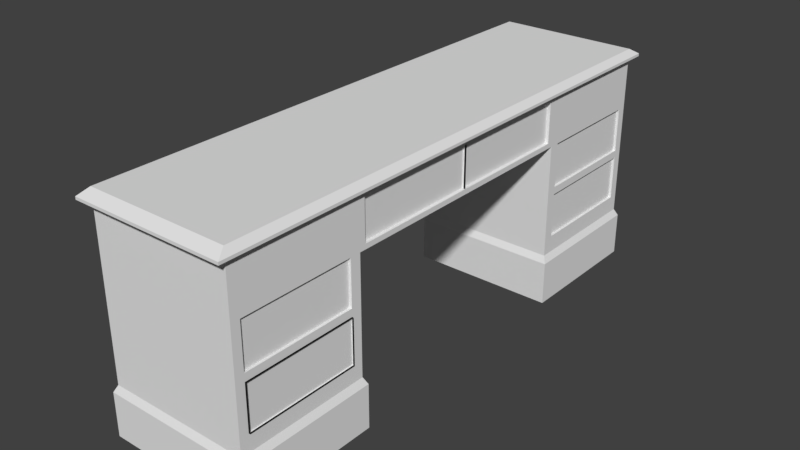 # Source: desk_-_texture_medium.blend  (saved by Blender 2.79.0; exported with 4.5.12 LTS)
import bpy
from mathutils import Matrix  # noqa: F401  (used for matrix-valued properties, if any)

bpy.ops.wm.read_factory_settings(use_empty=True)
scene = bpy.context.scene
scene.name = 'Scene'

# ---- collections
col_collection_1 = bpy.data.collections.new('Collection 1'); scene.collection.children.link(col_collection_1)

# ---- materials (node trees are filled in below, after node groups)
mat_material = bpy.data.materials.new('Material')
mat_material.alpha_threshold = 0.0
mat_material.use_transparent_shadow = False
mat_material.roughness = 0.5
mat_material.line_color = (0.0, 0.0, 0.0, 1.0)

# ---- material node trees

# ---- world
world_world = bpy.data.worlds.new('World'); scene.world = world_world
world_world.color = (0.05088, 0.05088, 0.05088)
world_world.use_sun_shadow = False
world_world.sun_shadow_jitter_overblur = 0.0
world_world.cycles.sampling_method = 'MANUAL'

# ---- meshes
me_cube = bpy.data.meshes.new('Cube')
me_cube.from_pydata([(0.7913, 2.947, -0.3368), (-0.7913, 2.947, -0.3368), (0.7913, 2.947, 0.3368), (-0.7913, 2.947, 0.3368), (0.7913, 1.474, -0.3368), (1.587e-07, 2.947, -0.3368), (-0.7913, 1.474, -0.3368), (5.939e-08, 1.474, -0.3368), (1.611e-07, 2.983, -2.168), (-0.8302, 2.983, -2.168), (-0.8302, 1.437, -2.168), (0.8302, 2.983, -2.168), (0.8302, 1.437, -2.168), (5.695e-08, 1.437, -2.168), (0.8522, 3.061, 0.2686), (-0.8522, 3.061, 0.2686), (0.7913, 2.947, 0.2675), (-0.7913, 2.947, 0.2675), (0.8522, 3.061, 0.2381), (-0.8522, 3.061, 0.2381), (0.7913, 2.947, 0.2167), (-0.7913, 2.947, 0.2167), (5.695e-08, 1.437, -1.684), (0.8302, 1.437, -1.684), (0.8302, 2.983, -1.684), (1.611e-07, 2.983, -1.684), (-0.8302, 1.437, -1.684), (-0.8302, 2.983, -1.684), (0.7913, 1.474, -1.607), (1.587e-07, 2.947, -1.607), (5.939e-08, 1.474, -1.607), (0.7913, 2.947, -1.607), (-0.7913, 1.474, -1.607), (-0.7913, 2.947, -1.607), (0.7913, 2.947, 0.1713), (0.7913, 2.947, -0.2819), (0.7913, 1.406, 0.1713), (0.7913, 1.406, -0.2819), (0.7913, 1.406, 0.1713), (0.7913, 1.406, -0.2819), (0.7713, 1.406, 0.1713), (0.7713, 1.406, -0.2819), (0.7913, 1.592, -0.3368), (0.7913, 1.592, -1.607), (0.7913, 2.846, -1.607), (0.7913, 2.846, -0.3368), (0.7913, 1.592, -0.8342), (0.7913, 2.846, -0.8342), (0.7913, 1.592, -0.9183), (0.7913, 2.846, -0.9183), (0.7913, 1.592, -1.417), (0.7913, 2.846, -1.417), (0.7643, 2.846, -0.3368), (0.7643, 1.592, -0.3368), (0.7643, 1.592, -0.8342), (0.7643, 2.846, -0.8342), (0.7633, 1.592, -0.9183), (0.7633, 2.846, -0.9183), (0.7633, 1.592, -1.417), (0.7633, 2.846, -1.417), (0.7913, -2.947, -0.3368), (0.7913, 0.0, -0.3368), (-0.7913, 0.0, -0.3368), (-0.7913, -2.947, -0.3368), (0.7913, -2.947, 0.3368), (0.7913, 0.0, 0.3368), (-0.7913, 0.0, 0.3368), (-0.7913, -2.947, 0.3368), (0.7913, -1.474, -0.3368), (1.587e-07, -2.947, -0.3368), (-3.99e-08, 0.0, -0.3368), (-0.7913, -1.474, -0.3368), (5.939e-08, -1.474, -0.3368), (1.611e-07, -2.983, -2.168), (-0.8302, -2.983, -2.168), (-0.8302, -1.437, -2.168), (0.8302, -2.983, -2.168), (0.8302, -1.437, -2.168), (5.695e-08, -1.437, -2.168), (0.8522, -3.061, 0.2686), (0.8522, 0.0, 0.2686), (-0.8522, 0.0, 0.2686), (-0.8522, -3.061, 0.2686), (0.7913, -2.947, 0.2675), (0.7913, 0.0, 0.2675), (-0.7913, 0.0, 0.2675), (-0.7913, -2.947, 0.2675), (0.8522, -3.061, 0.2381), (0.8522, 0.0, 0.2381), (-0.8522, 0.0, 0.2381), (-0.8522, -3.061, 0.2381), (0.7913, -2.947, 0.2167), (0.7913, 0.0, 0.2167), (-0.7913, 0.0, 0.2167), (-0.7913, -2.947, 0.2167), (5.695e-08, -1.437, -1.684), (0.8302, -1.437, -1.684), (0.8302, -2.983, -1.684), (1.611e-07, -2.983, -1.684), (-0.8302, -1.437, -1.684), (-0.8302, -2.983, -1.684), (0.7913, -1.474, -1.607), (1.587e-07, -2.947, -1.607), (5.939e-08, -1.474, -1.607), (0.7913, -2.947, -1.607), (-0.7913, -1.474, -1.607), (-0.7913, -2.947, -1.607), (0.7913, -2.947, 0.1713), (0.7913, 0.0, 0.1713), (0.7913, -2.947, -0.2819), (0.7913, 0.0, -0.2819), (0.7913, -1.406, 0.1713), (0.7913, -1.406, -0.2819), (0.7913, 0.0, -0.2819), (0.7913, 0.0, 0.1713), (0.7913, -1.406, 0.1713), (0.7913, -1.406, -0.2819), (0.7713, 0.0, -0.2819), (0.7713, 0.0, 0.1713), (0.7713, -1.406, 0.1713), (0.7713, -1.406, -0.2819), (0.7913, -1.592, -0.3368), (0.7913, -1.592, -1.607), (0.7913, -2.846, -1.607), (0.7913, -2.846, -0.3368), (0.7913, -1.592, -0.8342), (0.7913, -2.846, -0.8342), (0.7913, -1.592, -0.9183), (0.7913, -2.846, -0.9183), (0.7913, -1.592, -1.417), (0.7913, -2.846, -1.417), (0.7643, -2.846, -0.3368), (0.7643, -1.592, -0.3368), (0.7643, -1.592, -0.8342), (0.7643, -2.846, -0.8342), (0.8071, -1.592, -0.9183), (0.8071, -2.846, -0.9183), (0.8071, -1.592, -1.417), (0.8071, -2.846, -1.417), (0.7798, -1.592, -0.9183), (0.7798, -2.846, -0.9183), (0.7798, -1.592, -1.417), (0.7798, -2.846, -1.417), (0.7547, 0.0, -0.2819), (0.7547, 0.0, 0.1713), (0.7547, 1.406, 0.1713), (0.7547, 1.406, -0.2819), (0.7547, -1.406, 0.1713), (0.7547, -1.406, -0.2819)], [], [(7, 70, 62, 6), (2, 3, 66, 65), (14, 2, 65, 80), (81, 66, 3, 15), (20, 34, 35, 0, 5, 1, 21), (25, 24, 11, 8), (23, 22, 13, 12), (4, 61, 70, 7), (8, 13, 10, 9), (11, 12, 13, 8), (22, 26, 10, 13), (26, 27, 9, 10), (27, 25, 8, 9), (24, 23, 12, 11), (2, 14, 15, 3), (89, 81, 15, 19), (18, 14, 80, 88), (80, 14, 16, 84), (15, 81, 85, 17), (15, 14, 16, 17), (20, 18, 88, 92), (93, 89, 19, 21), (14, 18, 19, 15), (62, 93, 21, 1, 6), (34, 20, 92, 108, 36), (18, 20, 21, 19), (31, 44, 43, 28, 23, 24), (33, 29, 25, 27), (32, 33, 27, 26), (30, 32, 26, 22), (28, 30, 22, 23), (29, 31, 24, 25), (5, 0, 31, 29), (4, 7, 30, 28), (7, 6, 32, 30), (6, 1, 33, 32), (1, 5, 29, 33), (42, 4, 28, 43, 50, 48, 46), (110, 37, 39, 113), (0, 35, 37, 110, 61, 4, 42, 45), (35, 34, 36, 37), (113, 39, 41, 117), (37, 36, 38, 39), (36, 108, 114, 38), (41, 40, 145, 146), (39, 38, 40, 41), (38, 114, 118, 40), (51, 50, 43, 44), (0, 45, 47, 49, 51, 44, 31), (46, 47, 55, 54), (47, 46, 48, 49), (51, 49, 57, 59), (52, 53, 54, 55), (42, 46, 54, 53), (45, 42, 53, 52), (47, 45, 52, 55), (57, 56, 58, 59), (49, 48, 56, 57), (50, 51, 59, 58), (48, 50, 58, 56), (72, 71, 62, 70), (64, 65, 66, 67), (79, 80, 65, 64), (80, 81, 66, 65), (81, 82, 67, 66), (91, 94, 63, 69, 60, 109, 107), (98, 73, 76, 97), (96, 77, 78, 95), (68, 72, 70, 61), (73, 74, 75, 78), (76, 73, 78, 77), (95, 78, 75, 99), (99, 75, 74, 100), (100, 74, 73, 98), (97, 76, 77, 96), (64, 67, 82, 79), (89, 90, 82, 81), (88, 89, 81, 80), (87, 88, 80, 79), (80, 84, 83, 79), (82, 86, 85, 81), (82, 86, 83, 79), (91, 92, 88, 87), (92, 93, 89, 88), (93, 94, 90, 89), (79, 82, 90, 87), (62, 71, 63, 94, 93), (61, 70, 62, 93, 92, 108, 110), (107, 111, 108, 92, 91), (87, 90, 94, 91), (104, 97, 96, 101, 122, 123), (106, 100, 98, 102), (105, 99, 100, 106), (103, 95, 99, 105), (101, 96, 95, 103), (102, 98, 97, 104), (69, 102, 104, 60), (68, 101, 103, 72), (72, 103, 105, 71), (71, 105, 106, 63), (63, 106, 102, 69), (121, 125, 127, 129, 122, 101, 68), (110, 113, 116, 112), (60, 124, 121, 68, 61, 110, 112, 109), (109, 112, 111, 107), (113, 117, 120, 116), (108, 114, 113, 110), (112, 116, 115, 111), (111, 115, 114, 108), (119, 120, 148, 147), (114, 118, 117, 113), (116, 120, 119, 115), (115, 119, 118, 114), (130, 123, 122, 129), (60, 104, 123, 130, 128, 126, 124), (125, 133, 134, 126), (126, 128, 127, 125), (130, 138, 136, 128), (131, 134, 133, 132), (121, 132, 133, 125), (124, 131, 132, 121), (126, 134, 131, 124), (138, 137, 141, 142), (128, 136, 135, 127), (129, 137, 138, 130), (127, 135, 137, 129), (140, 142, 141, 139), (137, 135, 139, 141), (136, 138, 142, 140), (135, 136, 140, 139), (146, 145, 144, 143), (148, 143, 144, 147), (40, 118, 144, 145), (118, 119, 147, 144), (120, 117, 143, 148), (117, 41, 146, 143)])
_uv = me_cube.uv_layers.new(name='UVMap')
_uv.uv.foreach_set('vector', [0.7076, 0.4429, 0.5533, 0.2899, 0.6313, 0.1579, 0.7675, 0.3413, 0.9801, 0.7395, 0.9778, 0.9203, 0.7431, 0.9297, 0.7431, 0.721, 0.9909, 0.7293, 0.9801, 0.7395, 0.7431, 0.721, 0.7435, 0.7094, 0.7433, 0.9412, 0.7431, 0.9297, 0.9778, 0.9203, 0.9879, 0.9307, 0.8344, 0.6888, 0.8311, 0.6776, 0.8203, 0.6147, 0.8157, 0.6023, 0.8481, 0.5525, 0.8546, 0.4842, 0.9132, 0.4689, 0.8048, 0.5257, 0.7919, 0.5361, 0.7898, 0.5235, 0.7972, 0.5161, 0.7687, 0.5046, 0.7762, 0.4844, 0.7829, 0.4957, 0.7783, 0.5052, 0.7031, 0.5792, 0.4963, 0.4587, 0.5533, 0.2899, 0.7076, 0.4429, 0.7972, 0.5161, 0.7829, 0.4957, 0.7921, 0.4909, 0.8002, 0.506, 0.7898, 0.5235, 0.7783, 0.5052, 0.7829, 0.4957, 0.7972, 0.5161, 0.7762, 0.4844, 0.7923, 0.4804, 0.7921, 0.4909, 0.7829, 0.4957, 0.7923, 0.4804, 0.8064, 0.5031, 0.8002, 0.506, 0.7921, 0.4909, 0.8064, 0.5031, 0.8048, 0.5257, 0.7972, 0.5161, 0.8002, 0.506, 0.7919, 0.5361, 0.7687, 0.5046, 0.7783, 0.5052, 0.7898, 0.5235, 0.9801, 0.7395, 0.9909, 0.7293, 0.9879, 0.9307, 0.9778, 0.9203, 0.6848, 0.07292, 0.6909, 0.06447, 0.9366, 0.4697, 0.9276, 0.4715, 0.8452, 0.7022, 0.8468, 0.709, 0.5135, 0.6837, 0.5138, 0.675, 0.2473, 0.9168, 0.4944, 0.9168, 0.4853, 0.9094, 0.2473, 0.9094, 0.4944, 0.7094, 0.2473, 0.7094, 0.2473, 0.7168, 0.4853, 0.7168, 0.4944, 0.7094, 0.4944, 0.9168, 0.4853, 0.9094, 0.4853, 0.7168, 0.8344, 0.6888, 0.8452, 0.7022, 0.5138, 0.675, 0.5141, 0.6664, 0.6802, 0.07931, 0.6848, 0.07292, 0.9276, 0.4715, 0.9132, 0.4689, 0.8468, 0.709, 0.8452, 0.7022, 0.9276, 0.4715, 0.9366, 0.4697, 0.6313, 0.1579, 0.6802, 0.07931, 0.9132, 0.4689, 0.8546, 0.4842, 0.7675, 0.3413, 0.8311, 0.6776, 0.8344, 0.6888, 0.5141, 0.6664, 0.5083, 0.6626, 0.6651, 0.666, 0.8452, 0.7022, 0.8344, 0.6888, 0.9132, 0.4689, 0.9276, 0.4715, 0.7925, 0.5383, 0.7904, 0.5365, 0.7669, 0.5064, 0.7657, 0.5021, 0.7687, 0.5046, 0.7919, 0.5361, 0.808, 0.5027, 0.8063, 0.5275, 0.8048, 0.5257, 0.8064, 0.5031, 0.7925, 0.4787, 0.808, 0.5027, 0.8064, 0.5031, 0.7923, 0.4804, 0.7746, 0.4831, 0.7925, 0.4787, 0.7923, 0.4804, 0.7762, 0.4844, 0.7657, 0.5021, 0.7746, 0.4831, 0.7762, 0.4844, 0.7687, 0.5046, 0.8063, 0.5275, 0.7925, 0.5383, 0.7919, 0.5361, 0.8048, 0.5257, 0.8481, 0.5525, 0.8157, 0.6023, 0.7925, 0.5383, 0.8063, 0.5275, 0.7031, 0.5792, 0.7076, 0.4429, 0.7746, 0.4831, 0.7657, 0.5021, 0.7076, 0.4429, 0.7675, 0.3413, 0.7925, 0.4787, 0.7746, 0.4831, 0.7675, 0.3413, 0.8546, 0.4842, 0.808, 0.5027, 0.7925, 0.4787, 0.8546, 0.4842, 0.8481, 0.5525, 0.8063, 0.5275, 0.808, 0.5027, 0.7081, 0.5894, 0.7031, 0.5792, 0.7657, 0.5021, 0.7669, 0.5064, 0.7591, 0.5105, 0.7176, 0.5612, 0.7195, 0.5602, 0.4936, 0.471, 0.6841, 0.5827, 0.6818, 0.5806, 0.4923, 0.4783, 0.8157, 0.6023, 0.8203, 0.6147, 0.6841, 0.5827, 0.4936, 0.471, 0.4963, 0.4587, 0.7031, 0.5792, 0.7081, 0.5894, 0.8083, 0.6099, 0.8203, 0.6147, 0.8311, 0.6776, 0.6651, 0.666, 0.6841, 0.5827, 0.4923, 0.4783, 0.6818, 0.5806, 0.6777, 0.5789, 0.4908, 0.4867, 0.6841, 0.5827, 0.6651, 0.666, 0.6652, 0.6645, 0.6818, 0.5806, 0.6651, 0.666, 0.5083, 0.6626, 0.5023, 0.6603, 0.6652, 0.6645, 0.6777, 0.5789, 0.6641, 0.6619, 0.6629, 0.6595, 0.6741, 0.5772, 0.6818, 0.5806, 0.6652, 0.6645, 0.6641, 0.6619, 0.6777, 0.5789, 0.6652, 0.6645, 0.5023, 0.6603, 0.4963, 0.6576, 0.6641, 0.6619, 0.7896, 0.5422, 0.7591, 0.5105, 0.7669, 0.5064, 0.7904, 0.5365, 0.8157, 0.6023, 0.8083, 0.6099, 0.7959, 0.5715, 0.7958, 0.5698, 0.7896, 0.5422, 0.7904, 0.5365, 0.7925, 0.5383, 0.7195, 0.5602, 0.7959, 0.5715, 0.7936, 0.57, 0.7235, 0.5562, 0.7959, 0.5715, 0.7195, 0.5602, 0.7176, 0.5612, 0.7958, 0.5698, 0.7896, 0.5422, 0.7958, 0.5698, 0.7934, 0.5728, 0.789, 0.5398, 0.8033, 0.6106, 0.7113, 0.594, 0.7235, 0.5562, 0.7936, 0.57, 0.7081, 0.5894, 0.7195, 0.5602, 0.7235, 0.5562, 0.7113, 0.594, 0.8083, 0.6099, 0.7081, 0.5894, 0.7113, 0.594, 0.8033, 0.6106, 0.7959, 0.5715, 0.8083, 0.6099, 0.8033, 0.6106, 0.7936, 0.57, 0.7934, 0.5728, 0.7259, 0.5551, 0.755, 0.5154, 0.789, 0.5398, 0.7958, 0.5698, 0.7176, 0.5612, 0.7259, 0.5551, 0.7934, 0.5728, 0.7591, 0.5105, 0.7896, 0.5422, 0.789, 0.5398, 0.755, 0.5154, 0.7176, 0.5612, 0.7591, 0.5105, 0.755, 0.5154, 0.7259, 0.5551, 0.2619, 0.4123, 0.2062, 0.2915, 0.3732, 0.1156, 0.4405, 0.2695, 0.5055, 0.7314, 0.7427, 0.721, 0.7396, 0.9297, 0.5051, 0.9123, 0.4948, 0.7209, 0.7425, 0.7094, 0.7427, 0.721, 0.5055, 0.7314, 0.139, 0.9255, 0.0001722, 0.9255, 0.005134, 0.9171, 0.134, 0.9171, 0.7392, 0.9411, 0.4948, 0.9223, 0.5051, 0.9123, 0.7396, 0.9297, 0.096, 0.6858, 0.02694, 0.3957, 0.0938, 0.42, 0.09048, 0.5023, 0.1242, 0.584, 0.1179, 0.6, 0.1007, 0.6728, 0.1517, 0.4701, 0.1589, 0.466, 0.1638, 0.4731, 0.1588, 0.4807, 0.1851, 0.4656, 0.1765, 0.4637, 0.1739, 0.4552, 0.1804, 0.4483, 0.2671, 0.5617, 0.2619, 0.4123, 0.4405, 0.2695, 0.4889, 0.4531, 0.1589, 0.466, 0.1582, 0.4578, 0.1669, 0.4491, 0.1739, 0.4552, 0.1638, 0.4731, 0.1589, 0.466, 0.1739, 0.4552, 0.1765, 0.4637, 0.1804, 0.4483, 0.1739, 0.4552, 0.1669, 0.4491, 0.1679, 0.4414, 0.1679, 0.4414, 0.1669, 0.4491, 0.1582, 0.4578, 0.154, 0.4543, 0.154, 0.4543, 0.1582, 0.4578, 0.1589, 0.466, 0.1517, 0.4701, 0.1588, 0.4807, 0.1638, 0.4731, 0.1765, 0.4637, 0.1851, 0.4656, 0.5055, 0.7314, 0.5051, 0.9123, 0.4948, 0.9223, 0.4948, 0.7209, 0.3241, 0.01111, 0.01041, 0.396, 0.0001721, 0.3926, 0.3181, 0.0001721, 0.139, 0.9292, 0.0001721, 0.9292, 0.0001722, 0.9255, 0.139, 0.9255, 0.08181, 0.7008, 0.4839, 0.6812, 0.4841, 0.6918, 0.07939, 0.709, 0.2473, 0.9168, 0.2473, 0.9094, 0.009335, 0.9094, 0.0001724, 0.9168, 0.0001721, 0.7094, 0.009335, 0.7168, 0.2473, 0.7168, 0.2473, 0.7094, 0.0001721, 0.7094, 0.009335, 0.7168, 0.009335, 0.9094, 0.0001724, 0.9168, 0.096, 0.6858, 0.4837, 0.6708, 0.4839, 0.6812, 0.08181, 0.7008, 0.1341, 0.9327, 0.006822, 0.9328, 0.0001721, 0.9292, 0.139, 0.9292, 0.3285, 0.0193, 0.02694, 0.3957, 0.01041, 0.396, 0.3241, 0.01111, 0.07939, 0.709, 0.0001721, 0.3926, 0.01041, 0.396, 0.08181, 0.7008, 0.3732, 0.1156, 0.2062, 0.2915, 0.0938, 0.42, 0.02694, 0.3957, 0.3285, 0.0193, 0.1341, 0.9998, 0.07046, 0.9998, 0.006832, 0.9998, 0.006822, 0.9328, 0.1341, 0.9327, 0.1347, 0.9662, 0.1343, 0.9663, 0.1007, 0.6728, 0.301, 0.6668, 0.4878, 0.6651, 0.4837, 0.6708, 0.096, 0.6858, 0.08181, 0.7008, 0.01041, 0.396, 0.02694, 0.3957, 0.096, 0.6858, 0.1557, 0.4813, 0.1588, 0.4807, 0.1851, 0.4656, 0.1875, 0.4638, 0.1866, 0.468, 0.1551, 0.4822, 0.1529, 0.4544, 0.154, 0.4543, 0.1517, 0.4701, 0.15, 0.4716, 0.1679, 0.4407, 0.1679, 0.4414, 0.154, 0.4543, 0.1529, 0.4544, 0.1816, 0.4481, 0.1804, 0.4483, 0.1679, 0.4414, 0.1679, 0.4407, 0.1875, 0.4638, 0.1851, 0.4656, 0.1804, 0.4483, 0.1816, 0.4481, 0.15, 0.4716, 0.1517, 0.4701, 0.1588, 0.4807, 0.1557, 0.4813, 0.09048, 0.5023, 0.15, 0.4716, 0.1557, 0.4813, 0.1242, 0.584, 0.2671, 0.5617, 0.1875, 0.4638, 0.1816, 0.4481, 0.2619, 0.4123, 0.2619, 0.4123, 0.1816, 0.4481, 0.1679, 0.4407, 0.2062, 0.2915, 0.2062, 0.2915, 0.1679, 0.4407, 0.1529, 0.4544, 0.0938, 0.42, 0.0938, 0.42, 0.1529, 0.4544, 0.15, 0.4716, 0.09048, 0.5023, 0.2522, 0.5662, 0.2109, 0.4901, 0.2025, 0.482, 0.1922, 0.473, 0.1866, 0.468, 0.1875, 0.4638, 0.2671, 0.5617, 0.4903, 0.4675, 0.4905, 0.4766, 0.2882, 0.5647, 0.2852, 0.5656, 0.1242, 0.584, 0.1315, 0.5904, 0.2522, 0.5662, 0.2671, 0.5617, 0.4889, 0.4531, 0.4903, 0.4675, 0.2852, 0.5656, 0.1179, 0.6, 0.1179, 0.6, 0.2852, 0.5656, 0.301, 0.6668, 0.1007, 0.6728, 0.4905, 0.4766, 0.4908, 0.4867, 0.2931, 0.5645, 0.2882, 0.5647, 0.1347, 0.9662, 0.1347, 0.9663, 0.1343, 0.9663, 0.1343, 0.9663, 0.2852, 0.5656, 0.2882, 0.5647, 0.3019, 0.664, 0.301, 0.6668, 0.301, 0.6668, 0.3019, 0.664, 0.4921, 0.6615, 0.4878, 0.6651, 0.3043, 0.6599, 0.2931, 0.5645, 0.2981, 0.5643, 0.306, 0.6563, 0.1347, 0.9663, 0.1347, 0.9663, 0.1343, 0.9663, 0.1343, 0.9663, 0.2882, 0.5647, 0.2931, 0.5645, 0.3043, 0.6599, 0.3019, 0.664, 0.3019, 0.664, 0.3043, 0.6599, 0.4963, 0.6576, 0.4921, 0.6615, 0.1552, 0.4904, 0.1551, 0.4822, 0.1866, 0.468, 0.1922, 0.473, 0.1242, 0.584, 0.1557, 0.4813, 0.1551, 0.4822, 0.1552, 0.4904, 0.1433, 0.5308, 0.1402, 0.5378, 0.1315, 0.5904, 0.2109, 0.4901, 0.2138, 0.4956, 0.1387, 0.5404, 0.1402, 0.5378, 0.1402, 0.5378, 0.1433, 0.5308, 0.2025, 0.482, 0.2109, 0.4901, 0.1552, 0.4904, 0.1542, 0.4914, 0.1466, 0.5276, 0.1433, 0.5308, 0.1363, 0.5884, 0.1387, 0.5404, 0.2138, 0.4956, 0.2442, 0.5604, 0.2522, 0.5662, 0.2442, 0.5604, 0.2138, 0.4956, 0.2109, 0.4901, 0.1315, 0.5904, 0.1363, 0.5884, 0.2442, 0.5604, 0.2522, 0.5662, 0.1402, 0.5378, 0.1387, 0.5404, 0.1363, 0.5884, 0.1315, 0.5904, 0.1542, 0.4914, 0.1905, 0.4714, 0.1887, 0.4706, 0.1537, 0.4928, 0.1433, 0.5308, 0.1466, 0.5276, 0.202, 0.4857, 0.2025, 0.482, 0.1922, 0.473, 0.1905, 0.4714, 0.1542, 0.4914, 0.1552, 0.4904, 0.2025, 0.482, 0.202, 0.4857, 0.1905, 0.4714, 0.1922, 0.473, 0.1505, 0.5228, 0.1537, 0.4928, 0.1887, 0.4706, 0.2005, 0.4899, 0.1905, 0.4714, 0.202, 0.4857, 0.2005, 0.4899, 0.1887, 0.4706, 0.1466, 0.5276, 0.1542, 0.4914, 0.1537, 0.4928, 0.1505, 0.5228, 0.202, 0.4857, 0.1466, 0.5276, 0.1505, 0.5228, 0.2005, 0.4899, 0.6741, 0.5772, 0.6629, 0.6595, 0.4954, 0.6535, 0.4903, 0.4971, 0.2981, 0.5643, 0.4903, 0.4971, 0.4954, 0.6535, 0.306, 0.6563, 0.6641, 0.6619, 0.4963, 0.6576, 0.4954, 0.6535, 0.6629, 0.6595, 0.4963, 0.6576, 0.3043, 0.6599, 0.306, 0.6563, 0.4954, 0.6535, 0.2931, 0.5645, 0.4908, 0.4867, 0.4903, 0.4971, 0.2981, 0.5643, 0.4908, 0.4867, 0.6777, 0.5789, 0.6741, 0.5772, 0.4903, 0.4971])
me_cube.materials.append(mat_material)
me_cube.use_remesh_preserve_volume = False
me_cube.use_remesh_preserve_attributes = False
me_cube.use_mirror_vertex_groups = False
me_cube.update()

# ---- objects
ob_cube = bpy.data.objects.new('Cube', me_cube)

# ---- transforms, parenting, visibility, modifiers, constraints
ob_cube.location = (0.0, 0.0, 2.874)
ob_cube.lock_rotations_4d = False
ob_cube.empty_display_type = 'ARROWS'
ob_cube.lineart.crease_threshold = 0.0

# ---- collection membership
col_collection_1.objects.link(ob_cube)

# ---- scene / render settings (as saved in the file)
scene.frame_start = 1; scene.frame_end = 250; scene.frame_set(1)
scene.render.engine = 'BLENDER_EEVEE_NEXT'
scene.render.resolution_percentage = 50
scene.render.dither_intensity = 0.0
scene.cycles.use_denoising = False
scene.cycles.samples = 128
scene.cycles.sampling_pattern = 'TABULATED_SOBOL'
scene.cycles.light_sampling_threshold = 0.0
scene.cycles.use_adaptive_sampling = False
scene.cycles.use_light_tree = False
scene.cycles.blur_glossy = 0.0
scene.cycles.sample_clamp_indirect = 0.0
scene.view_settings.view_transform = 'Standard'
bpy.context.view_layer.update()

# ---- added for rendering (the .blend has no active camera and no usable light): camera, sun
cam_auto = bpy.data.cameras.new('AutoCamera')
cam_auto.lens = 50.0
cam_auto.sensor_width = 36.0
cam_auto.clip_end = 1000.0
ob_auto_camera = bpy.data.objects.new('AutoCamera', cam_auto)
scene.collection.objects.link(ob_auto_camera)
ob_auto_camera.location = (6.31907, -7.58289, 7.01337)
ob_auto_camera.rotation_euler = (1.09748, -7.21219e-08, 0.694738)
scene.camera = ob_auto_camera
light_auto_sun = bpy.data.lights.new('AutoSun', 'SUN')
light_auto_sun.energy = 3.0
light_auto_sun.angle = 0.0523599
ob_auto_sun = bpy.data.objects.new('AutoSun', light_auto_sun)
scene.collection.objects.link(ob_auto_sun)
ob_auto_sun.rotation_euler = (0.872665, 0.174533, 0.523599)
bpy.context.view_layer.update()
